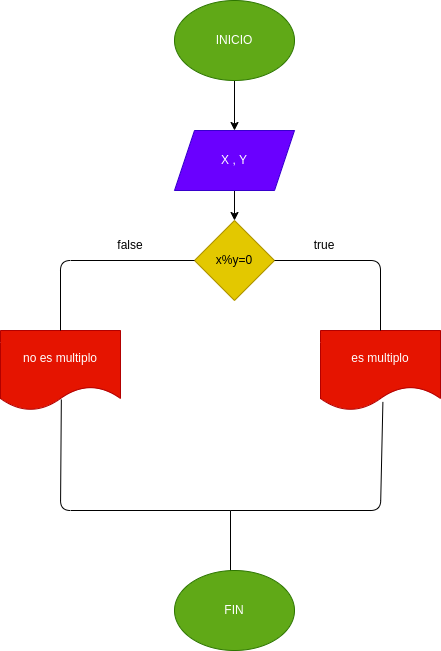

The diagram above was exported from draw.io. Its source (the exported page's mxGraphModel, read from the mxfile embedded in the PNG):
<mxGraphModel dx="662" dy="409" grid="1" gridSize="10" guides="1" tooltips="1" connect="1" arrows="1" fold="1" page="1" pageScale="1" pageWidth="1169" pageHeight="827" math="0" shadow="0">
  <root>
    <mxCell id="0" />
    <mxCell id="1" parent="0" />
    <mxCell id="2" value="" style="edgeStyle=none;html=1;" edge="1" parent="1" source="3" target="5">
      <mxGeometry relative="1" as="geometry" />
    </mxCell>
    <mxCell id="3" value="INICIO" style="ellipse;whiteSpace=wrap;html=1;fillColor=#60a917;fontColor=#ffffff;strokeColor=#2D7600;" vertex="1" parent="1">
      <mxGeometry x="294" y="150" width="120" height="80" as="geometry" />
    </mxCell>
    <mxCell id="4" value="" style="edgeStyle=none;html=1;entryX=0.5;entryY=0;entryDx=0;entryDy=0;" edge="1" parent="1" source="5" target="6">
      <mxGeometry relative="1" as="geometry">
        <mxPoint x="354" y="270" as="targetPoint" />
      </mxGeometry>
    </mxCell>
    <mxCell id="5" value="X , Y" style="shape=parallelogram;perimeter=parallelogramPerimeter;whiteSpace=wrap;html=1;fixedSize=1;fillColor=#6a00ff;fontColor=#ffffff;strokeColor=#3700CC;" vertex="1" parent="1">
      <mxGeometry x="294" y="280" width="120" height="60" as="geometry" />
    </mxCell>
    <mxCell id="6" value="x%y=0" style="rhombus;whiteSpace=wrap;html=1;fillColor=#e3c800;fontColor=#000000;strokeColor=#B09500;" vertex="1" parent="1">
      <mxGeometry x="314" y="370" width="80" height="80" as="geometry" />
    </mxCell>
    <mxCell id="7" value="es multiplo" style="shape=document;whiteSpace=wrap;html=1;boundedLbl=1;fillColor=#e51400;fontColor=#ffffff;strokeColor=#B20000;" vertex="1" parent="1">
      <mxGeometry x="440" y="480" width="120" height="80" as="geometry" />
    </mxCell>
    <mxCell id="8" value="no es multiplo" style="shape=document;whiteSpace=wrap;html=1;boundedLbl=1;fillColor=#e51400;fontColor=#ffffff;strokeColor=#B20000;" vertex="1" parent="1">
      <mxGeometry x="120" y="480" width="120" height="80" as="geometry" />
    </mxCell>
    <mxCell id="9" value="" style="endArrow=none;html=1;exitX=0.5;exitY=0;exitDx=0;exitDy=0;entryX=0;entryY=0.5;entryDx=0;entryDy=0;" edge="1" parent="1" source="8" target="6">
      <mxGeometry width="50" height="50" relative="1" as="geometry">
        <mxPoint x="370" y="460" as="sourcePoint" />
        <mxPoint x="420" y="410" as="targetPoint" />
        <Array as="points">
          <mxPoint x="180" y="410" />
        </Array>
      </mxGeometry>
    </mxCell>
    <mxCell id="10" value="" style="endArrow=none;html=1;entryX=0.5;entryY=0;entryDx=0;entryDy=0;exitX=1;exitY=0.5;exitDx=0;exitDy=0;" edge="1" parent="1" source="6" target="7">
      <mxGeometry width="50" height="50" relative="1" as="geometry">
        <mxPoint x="370" y="460" as="sourcePoint" />
        <mxPoint x="420" y="410" as="targetPoint" />
        <Array as="points">
          <mxPoint x="500" y="410" />
        </Array>
      </mxGeometry>
    </mxCell>
    <mxCell id="11" value="" style="endArrow=none;html=1;exitX=0.507;exitY=0.863;exitDx=0;exitDy=0;exitPerimeter=0;" edge="1" parent="1" source="8">
      <mxGeometry width="50" height="50" relative="1" as="geometry">
        <mxPoint x="370" y="590" as="sourcePoint" />
        <mxPoint x="350" y="660" as="targetPoint" />
        <Array as="points">
          <mxPoint x="180" y="660" />
        </Array>
      </mxGeometry>
    </mxCell>
    <mxCell id="12" value="" style="endArrow=none;html=1;entryX=0.52;entryY=0.893;entryDx=0;entryDy=0;entryPerimeter=0;" edge="1" parent="1" target="7">
      <mxGeometry width="50" height="50" relative="1" as="geometry">
        <mxPoint x="350" y="660" as="sourcePoint" />
        <mxPoint x="520" y="570" as="targetPoint" />
        <Array as="points">
          <mxPoint x="500" y="660" />
        </Array>
      </mxGeometry>
    </mxCell>
    <mxCell id="13" value="" style="endArrow=none;html=1;" edge="1" parent="1">
      <mxGeometry width="50" height="50" relative="1" as="geometry">
        <mxPoint x="350" y="660" as="sourcePoint" />
        <mxPoint x="350" y="730" as="targetPoint" />
      </mxGeometry>
    </mxCell>
    <mxCell id="14" value="FIN" style="ellipse;whiteSpace=wrap;html=1;fillColor=#60a917;fontColor=#ffffff;strokeColor=#2D7600;" vertex="1" parent="1">
      <mxGeometry x="294" y="720" width="120" height="80" as="geometry" />
    </mxCell>
    <mxCell id="15" value="true" style="text;html=1;strokeColor=none;fillColor=none;align=center;verticalAlign=middle;whiteSpace=wrap;rounded=0;" vertex="1" parent="1">
      <mxGeometry x="414" y="380" width="60" height="30" as="geometry" />
    </mxCell>
    <mxCell id="16" value="false" style="text;html=1;strokeColor=none;fillColor=none;align=center;verticalAlign=middle;whiteSpace=wrap;rounded=0;" vertex="1" parent="1">
      <mxGeometry x="220" y="380" width="60" height="30" as="geometry" />
    </mxCell>
  </root>
</mxGraphModel>